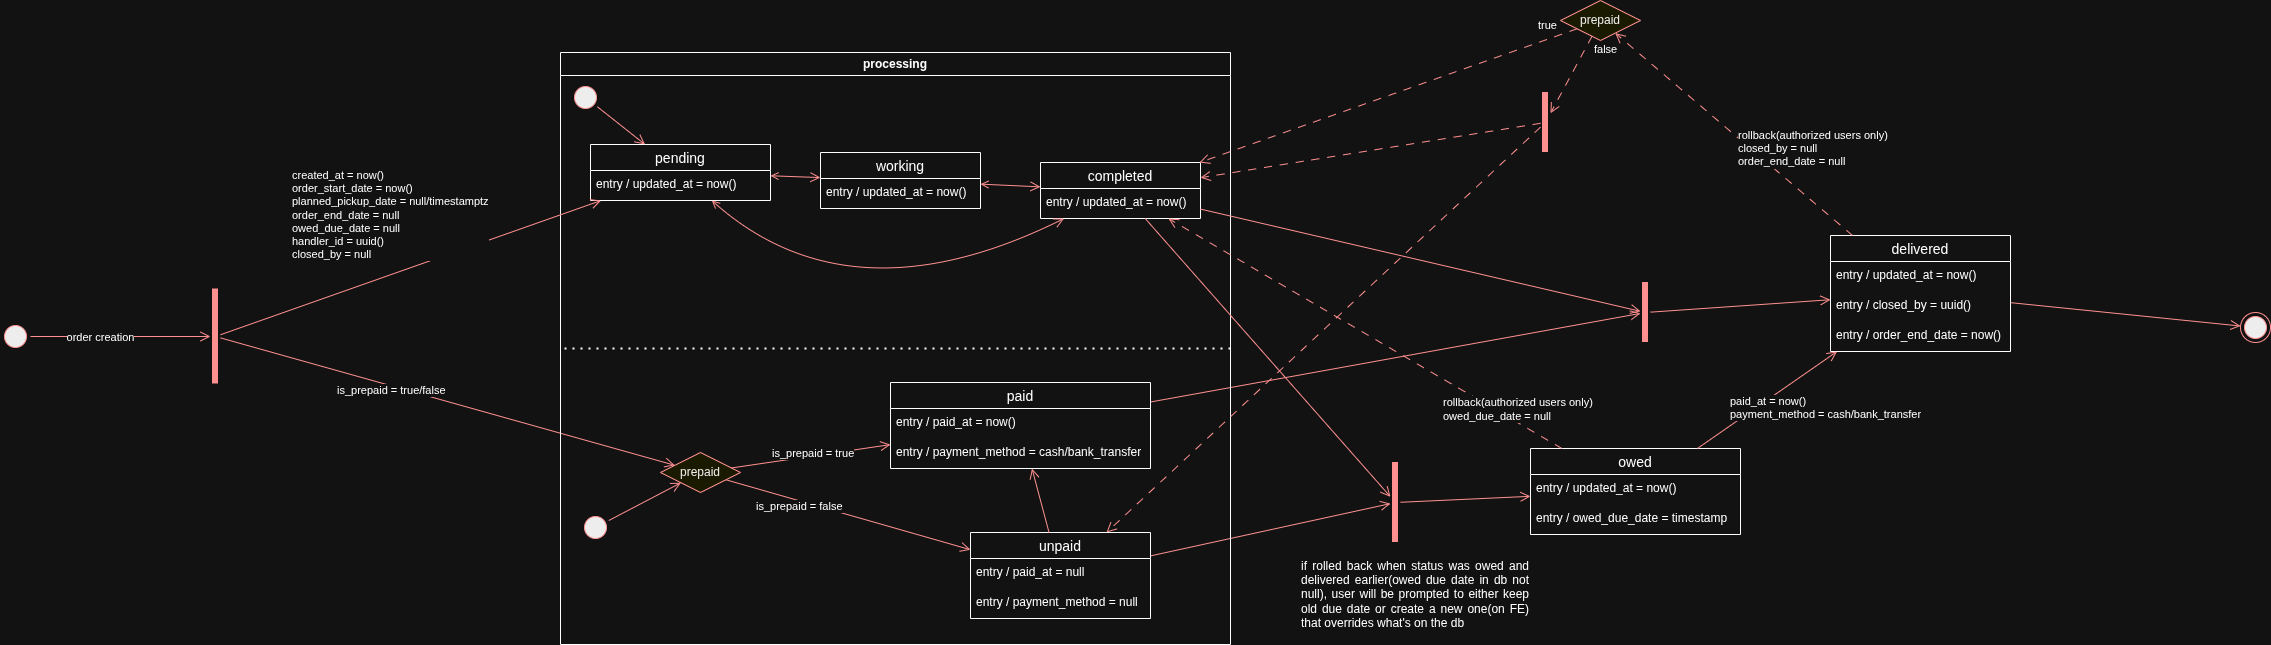

The diagram above was exported from draw.io. Its source (the exported page's mxGraphModel, read from the mxfile embedded in the PNG):
<mxGraphModel dx="3180" dy="1133" grid="1" gridSize="10" guides="1" tooltips="1" connect="1" arrows="1" fold="1" page="1" pageScale="1" pageWidth="850" pageHeight="1100" math="0" shadow="0">
  <root>
    <mxCell id="0" />
    <mxCell id="1" parent="0" />
    <mxCell id="PvT52QHtbBmmlvnvkgTI-28" parent="1" style="ellipse;html=1;shape=startState;fillColor=#000000;strokeColor=#ff0000;" value="" vertex="1">
      <mxGeometry height="30" width="30" x="-760" y="559" as="geometry" />
    </mxCell>
    <mxCell id="PvT52QHtbBmmlvnvkgTI-29" edge="1" parent="1" source="PvT52QHtbBmmlvnvkgTI-28" style="html=1;verticalAlign=bottom;endArrow=open;endSize=8;strokeColor=#ff0000;rounded=0;" target="vEBqZNZnAU451oTImqa6-72" value="">
      <mxGeometry relative="1" as="geometry">
        <mxPoint x="-557" y="586.5" as="targetPoint" />
      </mxGeometry>
    </mxCell>
    <mxCell id="hfAsTVaCkD9cjFGOicR1-1" connectable="0" parent="PvT52QHtbBmmlvnvkgTI-29" style="edgeLabel;html=1;align=center;verticalAlign=middle;resizable=0;points=[];" value="order creation" vertex="1">
      <mxGeometry relative="1" x="-0.3254" y="-2" as="geometry">
        <mxPoint x="9" y="-2" as="offset" />
      </mxGeometry>
    </mxCell>
    <mxCell id="PvT52QHtbBmmlvnvkgTI-30" parent="1" style="ellipse;html=1;shape=endState;fillColor=#000000;strokeColor=#ff0000;" value="" vertex="1">
      <mxGeometry height="30" width="30" x="1480" y="550" as="geometry" />
    </mxCell>
    <mxCell id="vEBqZNZnAU451oTImqa6-9" edge="1" parent="1" source="vEBqZNZnAU451oTImqa6-53" style="html=1;verticalAlign=bottom;endArrow=open;endSize=8;strokeColor=#ff0000;rounded=0;" target="PvT52QHtbBmmlvnvkgTI-30" value="">
      <mxGeometry relative="1" as="geometry">
        <mxPoint x="690" y="477.44110975741785" as="sourcePoint" />
        <mxPoint x="340" y="736" as="targetPoint" />
      </mxGeometry>
    </mxCell>
    <mxCell id="vEBqZNZnAU451oTImqa6-53" parent="1" style="swimlane;fontStyle=0;childLayout=stackLayout;horizontal=1;startSize=26;horizontalStack=0;resizeParent=1;resizeParentMax=0;resizeLast=0;collapsible=1;marginBottom=0;align=center;fontSize=14;" value="delivered" vertex="1">
      <mxGeometry height="116" width="180" x="1070" y="473" as="geometry" />
    </mxCell>
    <mxCell id="vEBqZNZnAU451oTImqa6-55" parent="vEBqZNZnAU451oTImqa6-53" style="text;strokeColor=none;fillColor=none;spacingLeft=4;spacingRight=4;overflow=hidden;rotatable=0;points=[[0,0.5],[1,0.5]];portConstraint=eastwest;fontSize=12;whiteSpace=wrap;html=1;" value="entry / updated_at = now()" vertex="1">
      <mxGeometry height="30" width="180" y="26" as="geometry" />
    </mxCell>
    <mxCell id="vEBqZNZnAU451oTImqa6-112" parent="vEBqZNZnAU451oTImqa6-53" style="text;strokeColor=none;fillColor=none;spacingLeft=4;spacingRight=4;overflow=hidden;rotatable=0;points=[[0,0.5],[1,0.5]];portConstraint=eastwest;fontSize=12;whiteSpace=wrap;html=1;" value="entry / closed_by = uuid()" vertex="1">
      <mxGeometry height="30" width="180" y="56" as="geometry" />
    </mxCell>
    <mxCell id="O8Fss644e8LzxGLR9OZ_-9" parent="vEBqZNZnAU451oTImqa6-53" style="text;strokeColor=none;fillColor=none;spacingLeft=4;spacingRight=4;overflow=hidden;rotatable=0;points=[[0,0.5],[1,0.5]];portConstraint=eastwest;fontSize=12;whiteSpace=wrap;html=1;" value="entry / order_end_date = now()" vertex="1">
      <mxGeometry height="30" width="180" y="86" as="geometry" />
    </mxCell>
    <mxCell id="vEBqZNZnAU451oTImqa6-56" parent="1" style="swimlane;fontStyle=0;childLayout=stackLayout;horizontal=1;startSize=26;horizontalStack=0;resizeParent=1;resizeParentMax=0;resizeLast=0;collapsible=1;marginBottom=0;align=center;fontSize=14;" value="owed" vertex="1">
      <mxGeometry height="86" width="210" x="770" y="686" as="geometry" />
    </mxCell>
    <mxCell id="vEBqZNZnAU451oTImqa6-58" parent="vEBqZNZnAU451oTImqa6-56" style="text;strokeColor=none;fillColor=none;spacingLeft=4;spacingRight=4;overflow=hidden;rotatable=0;points=[[0,0.5],[1,0.5]];portConstraint=eastwest;fontSize=12;whiteSpace=wrap;html=1;" value="entry / updated_at = now()" vertex="1">
      <mxGeometry height="30" width="210" y="26" as="geometry" />
    </mxCell>
    <mxCell id="tWdeFBScb_gmWY0V08pN-1" parent="vEBqZNZnAU451oTImqa6-56" style="text;strokeColor=none;fillColor=none;spacingLeft=4;spacingRight=4;overflow=hidden;rotatable=0;points=[[0,0.5],[1,0.5]];portConstraint=eastwest;fontSize=12;whiteSpace=wrap;html=1;" value="entry / owed_due_date = timestamp" vertex="1">
      <mxGeometry height="30" width="210" y="56" as="geometry" />
    </mxCell>
    <mxCell id="vEBqZNZnAU451oTImqa6-66" edge="1" parent="1" source="vEBqZNZnAU451oTImqa6-56" style="html=1;align=left;verticalAlign=top;endArrow=open;endSize=8;strokeColor=#ff0000;rounded=0;" target="vEBqZNZnAU451oTImqa6-53" value="paid_at = now()&lt;div&gt;payment_method = cash/bank_transfer&lt;/div&gt;">
      <mxGeometry relative="1" x="-0.2869" y="31" as="geometry">
        <mxPoint as="offset" />
        <mxPoint x="327" y="534" as="sourcePoint" />
        <mxPoint x="1027.5" y="724" as="targetPoint" />
      </mxGeometry>
    </mxCell>
    <mxCell id="vEBqZNZnAU451oTImqa6-72" parent="1" style="shape=line;html=1;strokeWidth=6;strokeColor=#ff0000;direction=south;" value="" vertex="1">
      <mxGeometry height="95" width="10" x="-550" y="526.5" as="geometry" />
    </mxCell>
    <mxCell id="vEBqZNZnAU451oTImqa6-77" edge="1" parent="1" source="vEBqZNZnAU451oTImqa6-72" style="html=1;verticalAlign=bottom;endArrow=open;endSize=8;strokeColor=#ff0000;rounded=0;" target="vEBqZNZnAU451oTImqa6-86" value="">
      <mxGeometry relative="1" as="geometry">
        <mxPoint x="-220" y="531" as="sourcePoint" />
        <mxPoint x="-129.9203187250996" y="577.9601593625498" as="targetPoint" />
      </mxGeometry>
    </mxCell>
    <mxCell id="hfAsTVaCkD9cjFGOicR1-2" connectable="0" parent="vEBqZNZnAU451oTImqa6-77" style="edgeLabel;html=1;align=left;verticalAlign=middle;resizable=0;points=[];" value="is_prepaid = true/false" vertex="1">
      <mxGeometry relative="1" x="-0.2427" as="geometry">
        <mxPoint x="-57" y="4" as="offset" />
      </mxGeometry>
    </mxCell>
    <mxCell id="vEBqZNZnAU451oTImqa6-84" edge="1" parent="1" source="vEBqZNZnAU451oTImqa6-102" style="endArrow=none;dashed=1;html=1;dashPattern=1 3;strokeWidth=2;rounded=0;exitX=1;exitY=0.5;exitDx=0;exitDy=0;entryX=0;entryY=0.5;entryDx=0;entryDy=0;" target="vEBqZNZnAU451oTImqa6-102" value="">
      <mxGeometry height="50" relative="1" width="50" as="geometry">
        <mxPoint x="460" y="520" as="sourcePoint" />
        <mxPoint x="-200" y="520" as="targetPoint" />
      </mxGeometry>
    </mxCell>
    <mxCell id="vEBqZNZnAU451oTImqa6-92" parent="1" style="shape=line;html=1;strokeWidth=6;strokeColor=#ff0000;direction=south;" value="" vertex="1">
      <mxGeometry height="60" width="10" x="880" y="520" as="geometry" />
    </mxCell>
    <mxCell id="vEBqZNZnAU451oTImqa6-93" edge="1" parent="1" source="vEBqZNZnAU451oTImqa6-92" style="html=1;verticalAlign=bottom;endArrow=open;endSize=8;strokeColor=#ff0000;rounded=0;" target="vEBqZNZnAU451oTImqa6-53" value="">
      <mxGeometry relative="1" as="geometry">
        <mxPoint x="250" y="522" as="sourcePoint" />
        <mxPoint x="1010" y="658.7027027027027" as="targetPoint" />
      </mxGeometry>
    </mxCell>
    <mxCell id="vEBqZNZnAU451oTImqa6-96" edge="1" parent="1" source="vEBqZNZnAU451oTImqa6-82" style="html=1;verticalAlign=bottom;endArrow=open;endSize=8;strokeColor=#ff0000;rounded=0;" target="vEBqZNZnAU451oTImqa6-92" value="">
      <mxGeometry relative="1" as="geometry">
        <mxPoint x="450" y="395" as="sourcePoint" />
        <mxPoint x="620" y="439" as="targetPoint" />
      </mxGeometry>
    </mxCell>
    <mxCell id="vEBqZNZnAU451oTImqa6-97" parent="1" style="shape=line;html=1;strokeWidth=6;strokeColor=#ff0000;direction=south;" value="" vertex="1">
      <mxGeometry height="80" width="10" x="630" y="700" as="geometry" />
    </mxCell>
    <mxCell id="vEBqZNZnAU451oTImqa6-99" edge="1" parent="1" source="vEBqZNZnAU451oTImqa6-78" style="html=1;verticalAlign=bottom;endArrow=open;endSize=8;strokeColor=#ff0000;rounded=0;" target="vEBqZNZnAU451oTImqa6-97" value="">
      <mxGeometry relative="1" as="geometry">
        <mxPoint x="402" y="402" as="sourcePoint" />
        <mxPoint x="690" y="651" as="targetPoint" />
      </mxGeometry>
    </mxCell>
    <mxCell id="vEBqZNZnAU451oTImqa6-100" edge="1" parent="1" source="vEBqZNZnAU451oTImqa6-97" style="html=1;verticalAlign=bottom;endArrow=open;endSize=8;strokeColor=#ff0000;rounded=0;" target="vEBqZNZnAU451oTImqa6-56" value="">
      <mxGeometry relative="1" as="geometry">
        <mxPoint x="710" y="635" as="sourcePoint" />
        <mxPoint x="760" y="651" as="targetPoint" />
      </mxGeometry>
    </mxCell>
    <mxCell id="vEBqZNZnAU451oTImqa6-102" parent="1" style="swimlane;whiteSpace=wrap;html=1;" value="processing" vertex="1">
      <mxGeometry height="592" width="670" x="-200" y="290" as="geometry" />
    </mxCell>
    <mxCell id="vEBqZNZnAU451oTImqa6-43" parent="vEBqZNZnAU451oTImqa6-102" style="swimlane;fontStyle=0;childLayout=stackLayout;horizontal=1;startSize=26;horizontalStack=0;resizeParent=1;resizeParentMax=0;resizeLast=0;collapsible=1;marginBottom=0;align=center;fontSize=14;" value="pending" vertex="1">
      <mxGeometry height="56" width="180" x="30" y="92" as="geometry" />
    </mxCell>
    <mxCell id="vEBqZNZnAU451oTImqa6-45" parent="vEBqZNZnAU451oTImqa6-43" style="text;strokeColor=none;fillColor=none;spacingLeft=4;spacingRight=4;overflow=hidden;rotatable=0;points=[[0,0.5],[1,0.5]];portConstraint=eastwest;fontSize=12;whiteSpace=wrap;html=1;" value="entry / updated_at = now()" vertex="1">
      <mxGeometry height="30" width="180" y="26" as="geometry" />
    </mxCell>
    <mxCell id="vEBqZNZnAU451oTImqa6-47" parent="vEBqZNZnAU451oTImqa6-102" style="swimlane;fontStyle=0;childLayout=stackLayout;horizontal=1;startSize=26;horizontalStack=0;resizeParent=1;resizeParentMax=0;resizeLast=0;collapsible=1;marginBottom=0;align=center;fontSize=14;" value="working" vertex="1">
      <mxGeometry height="56" width="160" x="260" y="100" as="geometry" />
    </mxCell>
    <mxCell id="vEBqZNZnAU451oTImqa6-49" parent="vEBqZNZnAU451oTImqa6-47" style="text;strokeColor=none;fillColor=none;spacingLeft=4;spacingRight=4;overflow=hidden;rotatable=0;points=[[0,0.5],[1,0.5]];portConstraint=eastwest;fontSize=12;whiteSpace=wrap;html=1;" value="entry / updated_at = now()" vertex="1">
      <mxGeometry height="30" width="160" y="26" as="geometry" />
    </mxCell>
    <mxCell id="vEBqZNZnAU451oTImqa6-38" edge="1" parent="vEBqZNZnAU451oTImqa6-102" source="vEBqZNZnAU451oTImqa6-43" style="html=1;verticalAlign=bottom;endArrow=open;endSize=8;strokeColor=#ff0000;rounded=0;startArrow=open;startFill=0;" target="vEBqZNZnAU451oTImqa6-47" value="">
      <mxGeometry relative="1" as="geometry">
        <mxPoint x="260" y="-376.66666666666674" as="sourcePoint" />
        <mxPoint x="420" y="-390" as="targetPoint" />
      </mxGeometry>
    </mxCell>
    <mxCell id="vEBqZNZnAU451oTImqa6-50" parent="vEBqZNZnAU451oTImqa6-102" style="swimlane;fontStyle=0;childLayout=stackLayout;horizontal=1;startSize=26;horizontalStack=0;resizeParent=1;resizeParentMax=0;resizeLast=0;collapsible=1;marginBottom=0;align=center;fontSize=14;" value="completed" vertex="1">
      <mxGeometry height="56" width="160" x="480" y="110" as="geometry" />
    </mxCell>
    <mxCell id="vEBqZNZnAU451oTImqa6-52" parent="vEBqZNZnAU451oTImqa6-50" style="text;strokeColor=none;fillColor=none;spacingLeft=4;spacingRight=4;overflow=hidden;rotatable=0;points=[[0,0.5],[1,0.5]];portConstraint=eastwest;fontSize=12;whiteSpace=wrap;html=1;" value="entry / updated_at = now()" vertex="1">
      <mxGeometry height="30" width="160" y="26" as="geometry" />
    </mxCell>
    <mxCell id="vEBqZNZnAU451oTImqa6-59" edge="1" parent="vEBqZNZnAU451oTImqa6-102" source="vEBqZNZnAU451oTImqa6-47" style="html=1;verticalAlign=bottom;endArrow=open;endSize=8;strokeColor=#ff0000;rounded=0;startArrow=open;startFill=0;" target="vEBqZNZnAU451oTImqa6-50" value="">
      <mxGeometry relative="1" as="geometry">
        <mxPoint x="183" y="-440" as="sourcePoint" />
        <mxPoint x="217" y="-474" as="targetPoint" />
      </mxGeometry>
    </mxCell>
    <mxCell id="vEBqZNZnAU451oTImqa6-86" parent="vEBqZNZnAU451oTImqa6-102" style="rhombus;whiteSpace=wrap;html=1;fontColor=#000000;fillColor=#ffffc0;strokeColor=#ff0000;" value="prepaid" vertex="1">
      <mxGeometry height="40" width="80" x="100" y="400" as="geometry" />
    </mxCell>
    <mxCell id="vEBqZNZnAU451oTImqa6-82" parent="vEBqZNZnAU451oTImqa6-102" style="swimlane;fontStyle=0;childLayout=stackLayout;horizontal=1;startSize=26;horizontalStack=0;resizeParent=1;resizeParentMax=0;resizeLast=0;collapsible=1;marginBottom=0;align=center;fontSize=14;" value="paid" vertex="1">
      <mxGeometry height="86" width="260" x="330" y="330" as="geometry" />
    </mxCell>
    <mxCell id="vEBqZNZnAU451oTImqa6-83" parent="vEBqZNZnAU451oTImqa6-82" style="text;strokeColor=none;fillColor=none;spacingLeft=4;spacingRight=4;overflow=hidden;rotatable=0;points=[[0,0.5],[1,0.5]];portConstraint=eastwest;fontSize=12;whiteSpace=wrap;html=1;" value="entry / paid_at = now()" vertex="1">
      <mxGeometry height="30" width="260" y="26" as="geometry" />
    </mxCell>
    <mxCell id="wsgGDwcrwsS-fu871uc6-3" parent="vEBqZNZnAU451oTImqa6-82" style="text;strokeColor=none;fillColor=none;spacingLeft=4;spacingRight=4;overflow=hidden;rotatable=0;points=[[0,0.5],[1,0.5]];portConstraint=eastwest;fontSize=12;whiteSpace=wrap;html=1;" value="entry / payment_method = cash/bank_transfer" vertex="1">
      <mxGeometry height="30" width="260" y="56" as="geometry" />
    </mxCell>
    <mxCell id="vEBqZNZnAU451oTImqa6-87" edge="1" parent="vEBqZNZnAU451oTImqa6-102" source="vEBqZNZnAU451oTImqa6-86" style="html=1;align=left;verticalAlign=bottom;endArrow=open;endSize=8;strokeColor=#ff0000;rounded=0;" target="vEBqZNZnAU451oTImqa6-82" value="is_prepaid = true">
      <mxGeometry relative="1" x="-0.5092" as="geometry">
        <mxPoint as="offset" />
        <mxPoint x="380" y="-7.14285714285711" as="targetPoint" />
      </mxGeometry>
    </mxCell>
    <mxCell id="vEBqZNZnAU451oTImqa6-78" parent="vEBqZNZnAU451oTImqa6-102" style="swimlane;fontStyle=0;childLayout=stackLayout;horizontal=1;startSize=26;horizontalStack=0;resizeParent=1;resizeParentMax=0;resizeLast=0;collapsible=1;marginBottom=0;align=center;fontSize=14;" value="unpaid" vertex="1">
      <mxGeometry height="86" width="180" x="410" y="480" as="geometry" />
    </mxCell>
    <mxCell id="vEBqZNZnAU451oTImqa6-81" parent="vEBqZNZnAU451oTImqa6-78" style="text;strokeColor=none;fillColor=none;spacingLeft=4;spacingRight=4;overflow=hidden;rotatable=0;points=[[0,0.5],[1,0.5]];portConstraint=eastwest;fontSize=12;whiteSpace=wrap;html=1;" value="entry / paid_at = null" vertex="1">
      <mxGeometry height="30" width="180" y="26" as="geometry" />
    </mxCell>
    <mxCell id="TnWB-sgHlKP-SuXYWARq-1" parent="vEBqZNZnAU451oTImqa6-78" style="text;strokeColor=none;fillColor=none;spacingLeft=4;spacingRight=4;overflow=hidden;rotatable=0;points=[[0,0.5],[1,0.5]];portConstraint=eastwest;fontSize=12;whiteSpace=wrap;html=1;" value="entry / payment_method = null" vertex="1">
      <mxGeometry height="30" width="180" y="56" as="geometry" />
    </mxCell>
    <mxCell id="vEBqZNZnAU451oTImqa6-88" edge="1" parent="vEBqZNZnAU451oTImqa6-102" source="vEBqZNZnAU451oTImqa6-86" style="html=1;align=left;verticalAlign=top;endArrow=open;endSize=8;strokeColor=#ff0000;rounded=0;" target="vEBqZNZnAU451oTImqa6-78" value="is_prepaid = false">
      <mxGeometry relative="1" x="-0.7562" y="-5" as="geometry">
        <mxPoint as="offset" />
        <mxPoint x="110" y="-200" as="targetPoint" />
      </mxGeometry>
    </mxCell>
    <mxCell id="vEBqZNZnAU451oTImqa6-105" parent="vEBqZNZnAU451oTImqa6-102" style="ellipse;html=1;shape=startState;fillColor=#000000;strokeColor=#ff0000;" value="" vertex="1">
      <mxGeometry height="30" width="30" x="10" y="30" as="geometry" />
    </mxCell>
    <mxCell id="vEBqZNZnAU451oTImqa6-107" edge="1" parent="vEBqZNZnAU451oTImqa6-102" source="vEBqZNZnAU451oTImqa6-105" style="html=1;align=left;verticalAlign=top;endArrow=open;endSize=8;strokeColor=#ff0000;rounded=0;" target="vEBqZNZnAU451oTImqa6-43" value="">
      <mxGeometry relative="1" x="-0.7324" y="12" as="geometry">
        <mxPoint as="offset" />
        <mxPoint x="49" y="40" as="sourcePoint" />
        <mxPoint x="1006" y="246" as="targetPoint" />
      </mxGeometry>
    </mxCell>
    <mxCell id="vEBqZNZnAU451oTImqa6-108" parent="vEBqZNZnAU451oTImqa6-102" style="ellipse;html=1;shape=startState;fillColor=#000000;strokeColor=#ff0000;" value="" vertex="1">
      <mxGeometry height="30" width="30" x="20" y="460" as="geometry" />
    </mxCell>
    <mxCell id="vEBqZNZnAU451oTImqa6-109" edge="1" parent="vEBqZNZnAU451oTImqa6-102" source="vEBqZNZnAU451oTImqa6-108" style="html=1;align=left;verticalAlign=top;endArrow=open;endSize=8;strokeColor=#ff0000;rounded=0;" target="vEBqZNZnAU451oTImqa6-86" value="">
      <mxGeometry relative="1" x="0.0494" y="4" as="geometry">
        <mxPoint as="offset" />
        <mxPoint x="75" y="76" as="sourcePoint" />
        <mxPoint x="108" y="110" as="targetPoint" />
      </mxGeometry>
    </mxCell>
    <mxCell id="7isWUIUeKi51khtc5Ju7-2" edge="1" parent="vEBqZNZnAU451oTImqa6-102" source="vEBqZNZnAU451oTImqa6-78" style="html=1;align=left;verticalAlign=top;endArrow=open;endSize=8;strokeColor=#ff0000;rounded=0;" target="vEBqZNZnAU451oTImqa6-82" value="">
      <mxGeometry relative="1" x="0.0494" y="4" as="geometry">
        <mxPoint as="offset" />
        <mxPoint x="55" y="474" as="sourcePoint" />
        <mxPoint x="360" y="480" as="targetPoint" />
      </mxGeometry>
    </mxCell>
    <mxCell id="_D2EDtKXGIxma6geWp9y-1" edge="1" parent="vEBqZNZnAU451oTImqa6-102" source="vEBqZNZnAU451oTImqa6-43" style="html=1;verticalAlign=bottom;endArrow=open;endSize=8;strokeColor=#ff0000;rounded=0;startArrow=open;startFill=0;curved=1;" target="vEBqZNZnAU451oTImqa6-50" value="">
      <mxGeometry relative="1" as="geometry">
        <Array as="points">
          <mxPoint x="290" y="272" />
        </Array>
        <mxPoint x="250" y="212" as="sourcePoint" />
        <mxPoint x="300" y="214" as="targetPoint" />
      </mxGeometry>
    </mxCell>
    <mxCell id="vEBqZNZnAU451oTImqa6-114" edge="1" parent="1" source="vEBqZNZnAU451oTImqa6-53" style="html=1;align=left;verticalAlign=top;endArrow=open;endSize=8;strokeColor=#ff0000;rounded=0;dashed=1;dashPattern=8 8;" target="7isWUIUeKi51khtc5Ju7-12" value="rollback(authorized users only)&lt;div&gt;closed_by = null&lt;/div&gt;&lt;div&gt;order_end_date = null&lt;/div&gt;">
      <mxGeometry relative="1" x="0.0392" y="-11" as="geometry">
        <mxPoint as="offset" />
        <mxPoint x="1059.021739130435" y="608" as="sourcePoint" />
        <mxPoint x="788.3745583038869" y="458.81272084805653" as="targetPoint" />
      </mxGeometry>
    </mxCell>
    <mxCell id="7isWUIUeKi51khtc5Ju7-10" edge="1" parent="1" source="vEBqZNZnAU451oTImqa6-50" style="html=1;align=left;verticalAlign=top;endArrow=open;endSize=8;strokeColor=#ff0000;rounded=0;" target="vEBqZNZnAU451oTImqa6-92" value="">
      <mxGeometry relative="1" x="0.0175" y="-9" as="geometry">
        <mxPoint as="offset" />
        <mxPoint x="957" y="420" as="sourcePoint" />
        <mxPoint x="760" y="430" as="targetPoint" />
      </mxGeometry>
    </mxCell>
    <mxCell id="7isWUIUeKi51khtc5Ju7-11" edge="1" parent="1" source="vEBqZNZnAU451oTImqa6-50" style="html=1;align=left;verticalAlign=top;endArrow=open;endSize=8;strokeColor=#ff0000;rounded=0;" target="vEBqZNZnAU451oTImqa6-97" value="">
      <mxGeometry relative="1" x="0.183" y="-33" as="geometry">
        <mxPoint as="offset" />
        <mxPoint x="500" y="463" as="sourcePoint" />
        <mxPoint x="800" y="558" as="targetPoint" />
      </mxGeometry>
    </mxCell>
    <mxCell id="7isWUIUeKi51khtc5Ju7-12" parent="1" style="rhombus;whiteSpace=wrap;html=1;fontColor=#000000;fillColor=#ffffc0;strokeColor=#ff0000;" value="prepaid" vertex="1">
      <mxGeometry height="40" width="80" x="800" y="238" as="geometry" />
    </mxCell>
    <mxCell id="7isWUIUeKi51khtc5Ju7-13" edge="1" parent="1" source="7isWUIUeKi51khtc5Ju7-12" style="html=1;align=left;verticalAlign=bottom;endArrow=open;endSize=8;strokeColor=#ff0000;rounded=0;dashed=1;dashPattern=8 8;" target="vEBqZNZnAU451oTImqa6-50" value="true">
      <mxGeometry relative="1" x="-0.797" y="-8" as="geometry">
        <mxPoint as="offset" />
        <mxPoint x="690" y="440" as="targetPoint" />
      </mxGeometry>
    </mxCell>
    <mxCell id="7isWUIUeKi51khtc5Ju7-14" edge="1" parent="1" source="7isWUIUeKi51khtc5Ju7-12" style="html=1;align=left;verticalAlign=top;endArrow=open;endSize=8;strokeColor=#ff0000;rounded=0;dashed=1;dashPattern=8 8;" target="7isWUIUeKi51khtc5Ju7-15" value="false">
      <mxGeometry relative="1" x="-1" as="geometry">
        <mxPoint x="690" y="538" as="targetPoint" />
      </mxGeometry>
    </mxCell>
    <mxCell id="7isWUIUeKi51khtc5Ju7-15" parent="1" style="shape=line;html=1;strokeWidth=6;strokeColor=#ff0000;direction=south;" value="" vertex="1">
      <mxGeometry height="60" width="10" x="780" y="330" as="geometry" />
    </mxCell>
    <mxCell id="7isWUIUeKi51khtc5Ju7-16" edge="1" parent="1" source="7isWUIUeKi51khtc5Ju7-15" style="html=1;verticalAlign=bottom;endArrow=open;endSize=8;strokeColor=#ff0000;rounded=0;dashed=1;dashPattern=8 8;" target="vEBqZNZnAU451oTImqa6-50" value="">
      <mxGeometry relative="1" as="geometry">
        <mxPoint x="800" y="460" as="targetPoint" />
      </mxGeometry>
    </mxCell>
    <mxCell id="7isWUIUeKi51khtc5Ju7-19" edge="1" parent="1" source="7isWUIUeKi51khtc5Ju7-15" style="html=1;verticalAlign=bottom;endArrow=open;endSize=8;strokeColor=#ff0000;rounded=0;dashed=1;dashPattern=8 8;" target="vEBqZNZnAU451oTImqa6-78" value="">
      <mxGeometry relative="1" as="geometry">
        <mxPoint x="700" y="418" as="sourcePoint" />
        <mxPoint x="500" y="432" as="targetPoint" />
      </mxGeometry>
    </mxCell>
    <mxCell id="3mF4do-w0jyiSQE11cX4-20" edge="1" parent="1" source="vEBqZNZnAU451oTImqa6-72" style="html=1;align=left;verticalAlign=top;endArrow=open;endSize=8;strokeColor=#ff0000;rounded=0;" target="vEBqZNZnAU451oTImqa6-43" value="created_at = now()&lt;div&gt;order_start_date = now()&lt;/div&gt;&lt;div&gt;planned_pickup_date = null/timestamptz&lt;/div&gt;&lt;div&gt;order_end_date = null&lt;/div&gt;&lt;div&gt;owed_due_date = null&lt;/div&gt;&lt;div&gt;&lt;span style=&quot;background-color: light-dark(#ffffff, var(--ge-dark-color, #121212)); color: light-dark(rgb(0, 0, 0), rgb(255, 255, 255));&quot;&gt;handler_id = uuid()&lt;/span&gt;&lt;/div&gt;&lt;div&gt;closed_by = null&lt;/div&gt;">
      <mxGeometry relative="1" x="-0.389" y="139" as="geometry">
        <mxPoint as="offset" />
        <mxPoint x="-261" y="130" as="sourcePoint" />
        <mxPoint x="-40" y="90" as="targetPoint" />
      </mxGeometry>
    </mxCell>
    <mxCell id="1pvewHlz16YSbPH_2Llu-6" edge="1" parent="1" source="vEBqZNZnAU451oTImqa6-56" style="html=1;verticalAlign=bottom;endArrow=open;endSize=8;strokeColor=#ff0000;rounded=0;dashed=1;dashPattern=8 8;" target="vEBqZNZnAU451oTImqa6-50" value="">
      <mxGeometry relative="1" as="geometry">
        <mxPoint x="750" y="794" as="sourcePoint" />
        <mxPoint x="720" y="680" as="targetPoint" />
      </mxGeometry>
    </mxCell>
    <mxCell id="1pvewHlz16YSbPH_2Llu-8" connectable="0" parent="1pvewHlz16YSbPH_2Llu-6" style="edgeLabel;html=1;align=left;verticalAlign=middle;resizable=0;points=[];" value="rollback(authorized users only)&lt;div&gt;owed_due_date = null&lt;/div&gt;" vertex="1">
      <mxGeometry relative="1" x="-0.6844" y="2" as="geometry">
        <mxPoint x="-58" y="-5" as="offset" />
      </mxGeometry>
    </mxCell>
    <mxCell id="1pvewHlz16YSbPH_2Llu-10" parent="1" style="text;html=1;whiteSpace=wrap;strokeColor=none;fillColor=none;align=center;verticalAlign=middle;rounded=0;" value="&lt;div style=&quot;text-align: justify;&quot;&gt;&lt;span style=&quot;background-color: transparent; color: light-dark(rgb(0, 0, 0), rgb(255, 255, 255));&quot;&gt;if rolled back when status was owed and delivered earlier(owed due date in db not null), user will be prompted to either keep old due date or create a new one(on FE) that overrides what's on the db&lt;/span&gt;&lt;/div&gt;" vertex="1">
      <mxGeometry height="100" width="230" x="540" y="782" as="geometry" />
    </mxCell>
  </root>
</mxGraphModel>